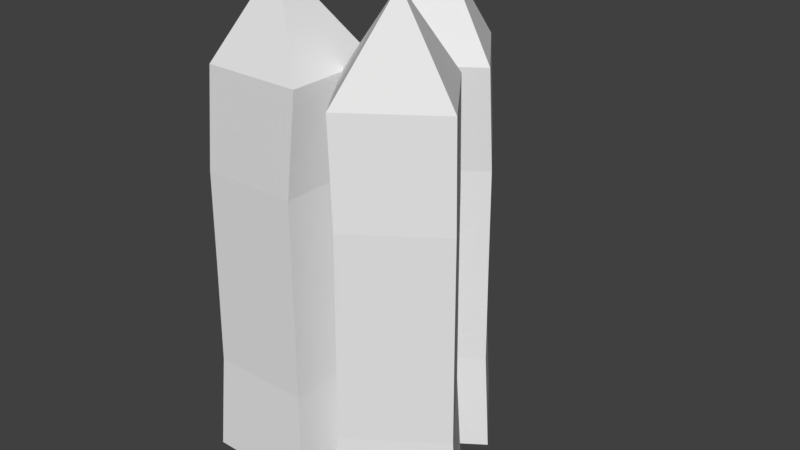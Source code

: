 # Source: Resource_Wood.blend  (saved by Blender 2.78.0; exported with 4.5.12 LTS)
import bpy
from mathutils import Matrix  # noqa: F401  (used for matrix-valued properties, if any)

bpy.ops.wm.read_factory_settings(use_empty=True)
scene = bpy.context.scene
scene.name = 'Scene'

# ---- collections
col_collection_1 = bpy.data.collections.new('Collection 1'); scene.collection.children.link(col_collection_1)

# ---- world
world_world = bpy.data.worlds.new('World'); scene.world = world_world
world_world.color = (0.05088, 0.05088, 0.05088)
world_world.use_sun_shadow = False
world_world.sun_shadow_jitter_overblur = 0.0
world_world.cycles.sampling_method = 'MANUAL'

# ---- meshes
me_cube_001 = bpy.data.meshes.new('Cube.001')
me_cube_001.from_pydata([(-1.544, -0.7026, 0.1488), (-1.373, -0.5642, 5.172), (-1.544, 0.7026, 0.1488), (-1.373, 0.6851, 5.172), (-0.1386, -0.7026, 0.1488), (-0.1234, -0.5642, 5.172), (-0.1386, 0.7026, 0.1488), (-0.1234, 0.6851, 5.172), (-1.474, -0.6329, 1.405), (-1.462, -0.6208, 2.662), (-1.454, -0.6131, 3.918), (-1.454, 0.6131, 3.918), (-1.462, 0.6208, 2.662), (-1.474, 0.6329, 1.405), (-0.2281, 0.6131, 3.918), (-0.2204, 0.6208, 2.662), (-0.2083, 0.6329, 1.405), (-0.2281, -0.6131, 3.918), (-0.2204, -0.6208, 2.662), (-0.2083, -0.6329, 1.405), (-0.8412, 0.0, 6.288), (-0.1895, 0.1695, 0.1488), (0.5511, -0.8099, 5.172), (0.6201, -0.979, 0.1488), (-0.1687, 0.2111, 5.172), (1.769, -0.1695, 0.1488), (1.572, -0.0902, 5.172), (0.959, 0.979, 0.1488), (0.8524, 0.9309, 5.172), (0.6369, -0.8819, 1.405), (0.6398, -0.8651, 2.662), (0.6416, -0.8543, 3.918), (-0.06481, 0.1479, 3.918), (-0.07557, 0.1497, 2.662), (-0.0924, 0.1527, 1.405), (0.9374, 0.8543, 3.918), (0.9393, 0.8651, 2.662), (0.9422, 0.8819, 1.405), (1.644, -0.1479, 3.918), (1.655, -0.1497, 2.662), (1.671, -0.1527, 1.405), (0.7895, 0.0, 6.288), (-0.9322, 1.804, 0.08867), (-0.1092, 0.6436, 5.119), (-0.1227, 0.6559, 0.08867), (-0.829, 1.665, 5.119), (1.026, 1.465, 0.08867), (0.9118, 1.363, 5.119), (0.2163, 2.614, 0.08867), (0.1921, 2.384, 5.119), (-0.1058, 0.753, 1.345), (-0.1029, 0.7698, 2.602), (-0.1011, 0.7806, 3.858), (-0.8075, 1.783, 3.858), (-0.8183, 1.785, 2.602), (-0.8351, 1.788, 1.345), (0.1947, 2.489, 3.858), (0.1966, 2.5, 2.602), (0.1995, 2.517, 1.345), (0.9012, 1.487, 3.858), (0.9119, 1.485, 2.602), (0.9287, 1.482, 1.345), (0.04681, 1.635, 6.228)], [], [(10, 1, 3, 11), (11, 3, 7, 14), (14, 7, 5, 17), (17, 5, 1, 10), (2, 6, 4, 0), (3, 1, 20), (4, 19, 8, 0), (19, 18, 9, 8), (18, 17, 10, 9), (6, 16, 19, 4), (16, 15, 18, 19), (15, 14, 17, 18), (2, 13, 16, 6), (13, 12, 15, 16), (12, 11, 14, 15), (0, 8, 13, 2), (8, 9, 12, 13), (9, 10, 11, 12), (32, 24, 28, 35), (1, 5, 20), (7, 3, 20), (5, 7, 20), (31, 22, 24, 32), (35, 28, 26, 38), (38, 26, 22, 31), (21, 27, 25, 23), (24, 22, 41), (25, 40, 29, 23), (40, 39, 30, 29), (39, 38, 31, 30), (27, 37, 40, 25), (37, 36, 39, 40), (36, 35, 38, 39), (21, 34, 37, 27), (34, 33, 36, 37), (33, 32, 35, 36), (23, 29, 34, 21), (29, 30, 33, 34), (30, 31, 32, 33), (22, 26, 41), (28, 24, 41), (26, 28, 41), (53, 45, 49, 56), (52, 43, 45, 53), (56, 49, 47, 59), (59, 47, 43, 52), (42, 48, 46, 44), (45, 43, 62), (46, 61, 50, 44), (61, 60, 51, 50), (60, 59, 52, 51), (48, 58, 61, 46), (58, 57, 60, 61), (57, 56, 59, 60), (42, 55, 58, 48), (55, 54, 57, 58), (54, 53, 56, 57), (44, 50, 55, 42), (50, 51, 54, 55), (51, 52, 53, 54), (43, 47, 62), (49, 45, 62), (47, 49, 62)])
me_cube_001.use_remesh_preserve_volume = False
me_cube_001.use_remesh_preserve_attributes = False
me_cube_001.use_mirror_vertex_groups = False
me_cube_001.update()

# ---- objects
ob_cube = bpy.data.objects.new('Cube', me_cube_001)

# ---- transforms, parenting, visibility, modifiers, constraints
ob_cube.location = (0.0, 0.0, 0.0)
ob_cube.lineart.crease_threshold = 0.0

# ---- collection membership
col_collection_1.objects.link(ob_cube)

# ---- scene / render settings (as saved in the file)
scene.frame_start = 1; scene.frame_end = 250; scene.frame_set(1)
scene.render.engine = 'BLENDER_EEVEE_NEXT'
scene.render.resolution_percentage = 50
scene.render.dither_intensity = 0.0
scene.cycles.use_denoising = False
scene.cycles.samples = 128
scene.cycles.sampling_pattern = 'TABULATED_SOBOL'
scene.cycles.light_sampling_threshold = 0.0
scene.cycles.use_adaptive_sampling = False
scene.cycles.use_light_tree = False
scene.cycles.blur_glossy = 0.0
scene.cycles.sample_clamp_indirect = 0.0
scene.view_settings.view_transform = 'Standard'
bpy.context.view_layer.update()

# ---- added for rendering (the .blend has no active camera and no usable light): camera, sun
cam_auto = bpy.data.cameras.new('AutoCamera')
cam_auto.lens = 50.0
cam_auto.sensor_width = 36.0
cam_auto.clip_end = 1000.0
ob_auto_camera = bpy.data.objects.new('AutoCamera', cam_auto)
scene.collection.objects.link(ob_auto_camera)
ob_auto_camera.location = (7.41635, -7.94729, 9.03174)
ob_auto_camera.rotation_euler = (1.09748, -7.21219e-08, 0.694738)
scene.camera = ob_auto_camera
light_auto_sun = bpy.data.lights.new('AutoSun', 'SUN')
light_auto_sun.energy = 3.0
light_auto_sun.angle = 0.0523599
ob_auto_sun = bpy.data.objects.new('AutoSun', light_auto_sun)
scene.collection.objects.link(ob_auto_sun)
ob_auto_sun.rotation_euler = (0.872665, 0.174533, 0.523599)
bpy.context.view_layer.update()
